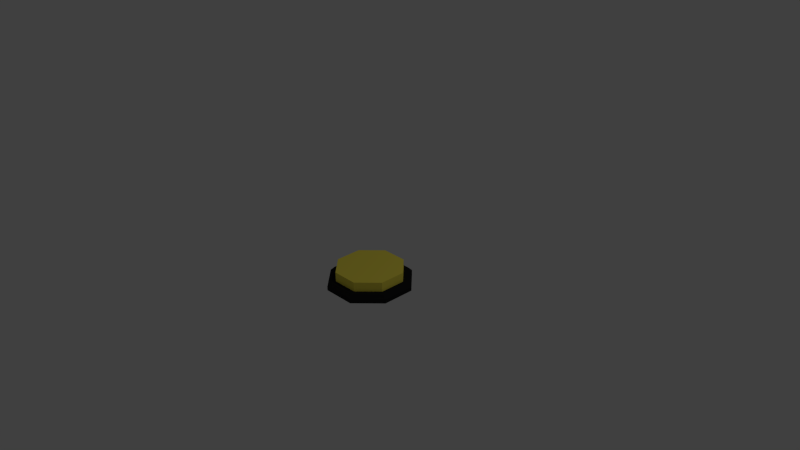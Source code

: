 # Source: yellowbutton.blend  (saved by Blender 2.76.0; exported with 4.5.12 LTS)
import bpy
from mathutils import Matrix  # noqa: F401  (used for matrix-valued properties, if any)

bpy.ops.wm.read_factory_settings(use_empty=True)
scene = bpy.context.scene
scene.name = 'Scene'

# ---- collections
col_collection_1 = bpy.data.collections.new('Collection 1'); scene.collection.children.link(col_collection_1)

# ---- materials (node trees are filled in below, after node groups)
mat_buttonrim = bpy.data.materials.new('buttonrim')
mat_buttonrim.alpha_threshold = 0.0
mat_buttonrim.use_transparent_shadow = False
mat_buttonrim.diffuse_color = (0.01521, 0.01521, 0.01521, 1.0)
mat_buttonrim.roughness = 0.5
mat_yellowbutton = bpy.data.materials.new('yellowbutton')
mat_yellowbutton.alpha_threshold = 0.0
mat_yellowbutton.use_transparent_shadow = False
mat_yellowbutton.diffuse_color = (1.0, 0.855, 0.09759, 1.0)
mat_yellowbutton.roughness = 0.5

# ---- material node trees

# ---- world
world_world = bpy.data.worlds.new('World'); scene.world = world_world
world_world.color = (0.05088, 0.05088, 0.05088)
world_world.use_sun_shadow = False
world_world.sun_shadow_jitter_overblur = 0.0
world_world.cycles.sampling_method = 'MANUAL'
world_world.cycles.sample_map_resolution = 256

# ---- cameras
cam_camera = bpy.data.cameras.new('Camera')
cam_camera.clip_end = 100.0
cam_camera.lens = 35.0
cam_camera.sensor_width = 32.0
cam_camera.sensor_height = 18.0
cam_camera.ortho_scale = 7.314
cam_camera.dof.focus_distance = 0.0
cam_camera.dof.aperture_fstop = 128.0

# ---- lights
light_lamp = bpy.data.lights.new('Lamp', 'POINT')
light_lamp.transmission_factor = 0.0
light_lamp.cutoff_distance = 30.0
light_lamp.energy = 100.0
light_lamp.shadow_buffer_clip_start = 1.001
light_lamp.shadow_soft_size = 0.1
light_lamp.shadow_maximum_resolution = 0.006
light_lamp.use_absolute_resolution = True
light_lamp.cycles.use_multiple_importance_sampling = False

# ---- meshes
me_mesh = bpy.data.meshes.new('Mesh')
me_mesh.from_pydata([(-5.88e-05, -0.0001411, 0.0), (-0.0001411, -5.878e-05, 0.0), (-0.0001411, 5.878e-05, 0.0), (-5.88e-05, 0.0001411, 0.0), (5.88e-05, 0.0001411, 0.0), (0.0001411, 5.878e-05, 0.0), (0.0001411, -5.878e-05, 0.0), (5.88e-05, -0.0001411, 0.0), (5.879e-05, 0.0001411, 0.05), (0.0001411, 5.878e-05, 0.05), (0.0001411, -5.878e-05, 0.05), (5.879e-05, -0.0001411, 0.05), (-5.88e-05, -0.0001411, 0.05), (-0.0001411, -5.878e-05, 0.05), (-5.88e-05, 0.0001411, 0.05), (-0.0001411, 5.878e-05, 0.05), (-5.88e-05, 0.0001411, 0.05), (5.879e-05, 0.0001411, 0.05), (0.0001411, 5.878e-05, 0.05), (0.0001411, -5.878e-05, 0.05), (-5.88e-05, -0.0001411, 0.05), (-0.0001411, -5.878e-05, 0.05), (5.879e-05, -0.0001411, 0.05), (-0.0001411, 5.878e-05, 0.05), (-5.292e-05, 0.000127, 0.1), (5.292e-05, 0.000127, 0.1), (0.000127, 5.291e-05, 0.1), (0.000127, -5.291e-05, 0.1), (-5.292e-05, -0.000127, 0.1), (-0.000127, -5.291e-05, 0.1), (5.292e-05, -0.000127, 0.1), (-0.000127, 5.291e-05, 0.1)], [], [(4, 5, 6, 7, 0, 1, 2, 3), (2, 1, 21, 23), (4, 3, 16, 17), (3, 2, 23, 16), (5, 4, 17, 18), (6, 5, 18, 19), (0, 7, 22, 20), (1, 0, 20, 21), (7, 6, 19, 22), (14, 8, 17, 16), (9, 10, 19, 18), (12, 13, 21, 20), (10, 11, 22, 19), (8, 9, 18, 17), (11, 12, 20, 22), (13, 15, 23, 21), (15, 14, 16, 23), (24, 31, 29, 28, 30, 27, 26, 25), (30, 22, 19, 27), (18, 26, 27, 19), (17, 25, 26, 18), (16, 24, 25, 17), (23, 31, 24, 16), (21, 29, 31, 23), (20, 28, 29, 21), (28, 20, 22, 30)])
me_mesh.materials.append(mat_buttonrim)
me_mesh.use_remesh_preserve_volume = False
me_mesh.use_remesh_preserve_attributes = False
me_mesh.use_mirror_vertex_groups = False
me_mesh.update()
me_mesh_005 = bpy.data.meshes.new('Mesh.005')
me_mesh_005.from_pydata([(-5.88e-05, -0.0001411, 0.0), (-0.0001411, -5.878e-05, 0.0), (-0.0001411, 5.878e-05, 0.0), (-5.88e-05, 0.0001411, 0.0), (5.88e-05, 0.0001411, 0.0), (0.0001411, 5.878e-05, 0.0), (0.0001411, -5.878e-05, 0.0), (5.88e-05, -0.0001411, 0.0), (5.879e-05, 0.0001411, 0.05), (0.0001411, 5.878e-05, 0.05), (0.0001411, -5.878e-05, 0.05), (5.879e-05, -0.0001411, 0.05), (-5.88e-05, -0.0001411, 0.05), (-0.0001411, -5.878e-05, 0.05), (-5.88e-05, 0.0001411, 0.05), (-0.0001411, 5.878e-05, 0.05), (-5.88e-05, 0.0001411, 0.05), (5.879e-05, 0.0001411, 0.05), (0.0001411, 5.878e-05, 0.05), (0.0001411, -5.878e-05, 0.05), (-5.88e-05, -0.0001411, 0.05), (-0.0001411, -5.878e-05, 0.05), (5.879e-05, -0.0001411, 0.05), (-0.0001411, 5.878e-05, 0.05), (-0.0001411, 5.878e-05, 0.1467), (-5.88e-05, 0.0001411, 0.1467), (-0.0001411, -5.878e-05, 0.1467), (-5.88e-05, -0.0001411, 0.1467), (5.88e-05, -0.0001411, 0.1467), (0.0001411, -5.878e-05, 0.1467), (0.0001411, 5.878e-05, 0.1467), (5.88e-05, 0.0001411, 0.1467)], [], [(4, 5, 6, 7, 0, 1, 2, 3), (2, 1, 21, 23), (4, 3, 16, 17), (3, 2, 23, 16), (5, 4, 17, 18), (6, 5, 18, 19), (0, 7, 22, 20), (1, 0, 20, 21), (7, 6, 19, 22), (14, 8, 17, 16), (9, 10, 19, 18), (12, 13, 21, 20), (10, 11, 22, 19), (8, 9, 18, 17), (11, 12, 20, 22), (13, 15, 23, 21), (15, 14, 16, 23), (10, 9, 30, 29), (15, 13, 26, 24), (9, 8, 31, 30), (8, 14, 25, 31), (13, 12, 27, 26), (14, 15, 24, 25), (11, 10, 29, 28), (12, 11, 28, 27), (26, 27, 28, 29, 30, 31, 25, 24)])
me_mesh_005.materials.append(mat_yellowbutton)
me_mesh_005.use_remesh_preserve_volume = False
me_mesh_005.use_remesh_preserve_attributes = False
me_mesh_005.use_mirror_vertex_groups = False
me_mesh_005.update()

# ---- objects
ob_curve = bpy.data.objects.new('Curve', me_mesh)
ob_lamp = bpy.data.objects.new('Lamp', light_lamp)
ob_camera = bpy.data.objects.new('Camera', cam_camera)
ob_curve_001 = bpy.data.objects.new('Curve.001', me_mesh_005)

# ---- transforms, parenting, visibility, modifiers, constraints
ob_curve.location = (0.5, -0.5, 0.0)
ob_curve.scale = (3543.0, 3544.0, 1.0)
ob_curve.lineart.crease_threshold = 0.0
ob_lamp.location = (4.076, 1.005, 5.904)
ob_lamp.rotation_euler = (0.6503, 0.05522, 1.866)
ob_lamp.lock_rotations_4d = False
ob_lamp.empty_display_type = 'ARROWS'
ob_lamp.color = (0.0, 0.0, 0.0, 0.0)
ob_lamp.lineart.crease_threshold = 0.0
ob_camera.location = (7.481, -6.508, 5.344)
ob_camera.rotation_euler = (1.109, 0.01082, 0.8149)
ob_camera.lock_rotations_4d = False
ob_camera.empty_display_type = 'ARROWS'
ob_camera.color = (0.0, 0.0, 0.0, 0.0)
ob_camera.display_type = 'WIRE'
ob_camera.lineart.crease_threshold = 0.0
ob_curve_001.location = (0.5, -0.5, 0.1)
ob_curve_001.scale = (2835.0, 2835.0, 0.8178)
ob_curve_001.lineart.crease_threshold = 0.0

# ---- collection membership
col_collection_1.objects.link(ob_curve)
col_collection_1.objects.link(ob_lamp)
col_collection_1.objects.link(ob_camera)
col_collection_1.objects.link(ob_curve_001)

# ---- scene / render settings (as saved in the file)
scene.camera = ob_camera
scene.frame_start = 1; scene.frame_end = 250; scene.frame_set(1)
scene.render.engine = 'BLENDER_EEVEE_NEXT'
scene.render.resolution_percentage = 50
scene.render.dither_intensity = 0.0
scene.cycles.use_denoising = False
scene.cycles.samples = 10
scene.cycles.sampling_pattern = 'TABULATED_SOBOL'
scene.cycles.light_sampling_threshold = 0.0
scene.cycles.use_adaptive_sampling = False
scene.cycles.use_light_tree = False
scene.cycles.blur_glossy = 0.0
scene.cycles.pixel_filter_type = 'GAUSSIAN'
scene.cycles.sample_clamp_indirect = 0.0
scene.view_settings.view_transform = 'Standard'
bpy.context.view_layer.update()

